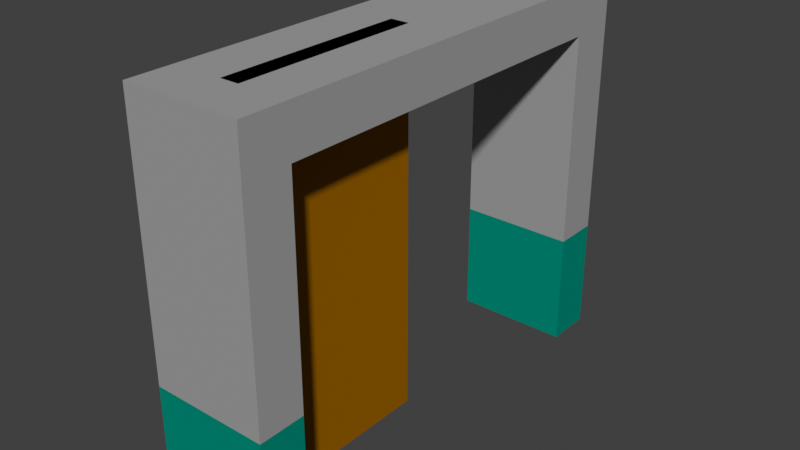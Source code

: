 # Source: Door_1.blend  (saved by Blender 2.80.75; exported with 4.5.12 LTS)
import bpy
from mathutils import Matrix  # noqa: F401  (used for matrix-valued properties, if any)

bpy.ops.wm.read_factory_settings(use_empty=True)
scene = bpy.context.scene
scene.name = 'Scene'

# ---- collections
col_collection = bpy.data.collections.new('Collection'); scene.collection.children.link(col_collection)

# ---- materials (node trees are filled in below, after node groups)
mat_cement = bpy.data.materials.new('cement')
mat_cement.use_transparent_shadow = False
mat_cement.diffuse_color = (0.3559, 0.3559, 0.3559, 1.0)
mat_wood = bpy.data.materials.new('wood')
mat_wood.alpha_threshold = 0.0
mat_wood.use_transparent_shadow = False
mat_wood.diffuse_color = (0.0, 0.2697, 0.1918, 1.0)
mat_wood.line_color = (0.0, 0.0, 0.0, 1.0)
mat_door = bpy.data.materials.new('Door')
mat_door.use_transparent_shadow = False
mat_door.diffuse_color = (0.3299, 0.1241, 0.0, 1.0)
mat_door2 = bpy.data.materials.new('Door2')
mat_door2.use_transparent_shadow = False
mat_door2.diffuse_color = (0.1532, 0.03092, 0.0, 1.0)

# ---- material node trees

# ---- world
world_world = bpy.data.worlds.new('World'); scene.world = world_world
world_world.use_nodes = True; world_world.node_tree.nodes.clear()
_N = world_world.node_tree.nodes; _L = world_world.node_tree.links
n0 = _N.new('ShaderNodeOutputWorld'); n0.name = 'World Output'; n0.location = (300, 300)
n1 = _N.new('ShaderNodeBackground'); n1.name = 'Background'; n1.location = (10, 300)
n1.inputs[0].default_value = (0.05088, 0.05088, 0.05088, 1.0)
_L.new(n1.outputs[0], n0.inputs[0])
n0.is_active_output = True
world_world.color = (0.05088, 0.05088, 0.05088)
world_world.use_sun_shadow = False
world_world.sun_shadow_jitter_overblur = 0.0

# ---- meshes
me_cube_000 = bpy.data.meshes.new('Cube.000')
me_cube_000.from_pydata([(5.0, -1.0, 1.0), (-5.0, 1.0, 1.0), (5.0, 1.0, 1.0), (-5.0, -1.0, 1.0), (5.0, -0.8, 1.0), (5.0, 0.8, 1.0), (-5.0, 0.8, 1.0), (-5.0, -0.8, 1.0), (5.0, -0.8, 1.0), (5.0, 0.8, 1.0), (-5.0, 0.8, 1.0), (-5.0, -0.8, 1.0), (-5.0, -0.8, 0.875), (-5.0, 0.8, 0.875), (5.0, -0.8, 0.875), (5.0, 0.8, 0.875), (-5.0, -0.8, 0.75), (-5.0, 0.8, 0.75), (5.0, -0.8, 0.75), (5.0, 0.8, 0.75)], [], [(6, 5, 2, 1), (3, 0, 4, 7), (5, 4, 8, 9), (8, 11, 12, 14), (4, 7, 11, 8), (7, 6, 10, 11), (6, 5, 9, 10), (13, 15, 19, 17), (11, 10, 13, 12), (10, 9, 15, 13), (9, 8, 14, 15), (11, 8, 9, 10), (19, 18, 16, 17), (15, 14, 18, 19), (14, 12, 16, 18), (12, 13, 17, 16)])
_uv = me_cube_000.uv_layers.new(name='UVMap')
_uv.uv.foreach_set('vector', [0.0, 0.0, 0.0, 0.0, 0.0, 0.0, 0.0, 0.0, 0.0, 0.0, 0.0, 0.0, 0.0, 0.0, 0.0, 0.0, 0.0, 0.0, 0.0, 0.0, 0.0, 0.0, 0.0, 0.0, 0.0, 0.0, 0.0, 0.0, 0.0, 0.0, 0.0, 0.0, 0.0, 0.0, 0.0, 0.0, 0.0, 0.0, 0.0, 0.0, 0.0, 0.0, 0.0, 0.0, 0.0, 0.0, 0.0, 0.0, 0.0, 0.0, 0.0, 0.0, 0.0, 0.0, 0.0, 0.0, 0.0, 0.0, 0.0, 0.0, 0.0, 0.0, 0.0, 0.0, 0.0, 0.0, 0.0, 0.0, 0.0, 0.0, 0.0, 0.0, 0.0, 0.0, 0.0, 0.0, 0.0, 0.0, 0.0, 0.0, 0.0, 0.0, 0.0, 0.0, 0.0, 0.0, 0.0, 0.0, 0.0, 0.0, 0.0, 0.0, 0.0, 0.0, 0.0, 0.0, 0.0, 0.0, 0.0, 0.0, 0.0, 0.0, 0.0, 0.0, 0.0, 0.0, 0.0, 0.0, 0.0, 0.0, 0.0, 0.0, 0.0, 0.0, 0.0, 0.0, 0.0, 0.0, 0.0, 0.0, 0.0, 0.0, 0.0, 0.0, 0.0, 0.0, 0.0, 0.0])
me_cube_000.materials.append(mat_cement)
me_cube_000.materials.append(mat_wood)
me_cube_000.use_remesh_preserve_volume = False
me_cube_000.use_remesh_preserve_attributes = False
me_cube_000.use_mirror_vertex_groups = False
me_cube_000.update()
me_cube_001 = bpy.data.meshes.new('Cube.001')
me_cube_001.from_pydata([(5.0, 1.0, -1.0), (-5.0, 1.0, -1.0), (5.0, 1.0, -0.3931), (-5.0, 0.8, -0.3931), (-5.0, 1.0, -0.3931), (5.0, 0.8, -0.3931), (5.0, 0.8, -1.0), (-5.0, 0.8, -1.0)], [], [(2, 4, 3, 5), (0, 2, 5, 6), (3, 7, 6, 5), (4, 1, 7, 3), (1, 4, 2, 0), (1, 0, 6, 7)])
_uv = me_cube_001.uv_layers.new(name='UVMap')
_uv.uv.foreach_set('vector', [0.0, 0.0, 0.0, 0.0, 0.0, 0.0, 0.0, 0.0, 0.0, 0.0, 0.0, 0.0, 0.0, 0.0, 0.0, 0.0, 0.0, 0.0, 0.0, 0.0, 0.0, 0.0, 0.0, 0.0, 0.0, 0.0, 0.0, 0.0, 0.0, 0.0, 0.0, 0.0, 0.0, 0.0, 0.0, 0.0, 0.0, 0.0, 0.0, 0.0, 0.0, 0.0, 0.0, 0.0, 0.0, 0.0, 0.0, 0.0])
me_cube_001.materials.append(mat_wood)
me_cube_001.use_remesh_preserve_volume = False
me_cube_001.use_remesh_preserve_attributes = False
me_cube_001.use_mirror_vertex_groups = False
me_cube_001.update()
me_cube = bpy.data.meshes.new('Cube')
me_cube.from_pydata([(-1.0, 0.7, -0.3098), (-1.0, 0.7, -0.1682), (-1.0, 0.8, -0.3098), (-1.0, 0.8, -0.1682), (1.0, -1.0, -1.0), (1.0, -1.0, 1.0), (1.0, 1.0, -1.0), (1.0, 1.0, 1.0), (-1.0, 1.0, -1.0), (-1.0, -1.0, -1.0), (-1.0, -1.0, 1.0), (-1.0, 1.0, 1.0), (-0.5, 0.8, -0.3098), (-0.5, 0.7, -0.3098), (-0.5, 0.7, -0.1682), (-0.5, 0.8, -0.1682), (-0.5, 0.8, -0.3098), (-0.5, 0.7, -0.3098), (-0.5, 0.7, -0.1682), (-0.5, 0.8, -0.1682), (1.0, 0.8, -0.3098), (1.0, 0.7, -0.3098), (1.0, 0.7, -0.1682), (1.0, 0.8, -0.1682), (0.5, 0.8, -0.3098), (0.5, 0.7, -0.3098), (0.5, 0.7, -0.1682), (0.5, 0.8, -0.1682), (-0.5, 0.7, -0.1682), (-0.5, 0.8, -0.1682), (-0.5, 0.8, -0.3098), (-0.5, 0.7, -0.3098), (0.5, 0.8, -0.3098), (0.5, 0.7, -0.3098), (0.5, 0.7, -0.1682), (0.5, 0.8, -0.1682), (0.45, 0.7, -0.1682), (0.45, 0.8, -0.1682), (0.45, 0.8, -0.3098), (0.45, 0.7, -0.3098)], [], [(8, 11, 7, 6), (7, 5, 22, 23), (4, 5, 10, 9), (8, 6, 4, 9), (7, 11, 10, 5), (0, 2, 8, 9), (1, 0, 9, 10), (3, 1, 10, 11), (2, 3, 11, 8), (15, 12, 16, 19), (20, 23, 35, 32), (2, 0, 31, 30), (13, 14, 18, 17), (14, 15, 19, 18), (12, 13, 17, 16), (1, 28, 31, 0), (6, 7, 23, 20), (5, 4, 21, 22), (4, 6, 20, 21), (33, 21, 20, 32), (27, 35, 34, 26), (14, 17, 31, 28), (15, 14, 28, 29), (12, 15, 29, 30), (17, 12, 30, 31), (3, 29, 28, 1), (25, 33, 32, 24), (24, 32, 35, 27), (26, 34, 33, 25), (34, 35, 23, 22), (34, 22, 21, 33), (2, 30, 29, 3), (30, 24, 33, 31), (33, 39, 36, 26), (28, 26, 27, 29), (31, 33, 26, 28), (29, 27, 24, 30), (28, 29, 30, 31), (39, 38, 37, 36), (26, 36, 37, 27), (27, 37, 38, 24), (24, 38, 39, 33)])
me_cube.polygons.foreach_set('material_index', [0, 0, 0, 0, 0, 0, 0, 0, 0, 0, 0, 0, 0, 1, 1, 0, 0, 0, 0, 0, 1, 0, 1, 0, 1, 0, 1, 0, 0, 0, 0, 0, 1, 0, 1, 0, 0, 1, 1, 1, 0, 1])
_uv = me_cube.uv_layers.new(name='UVMap')
_uv.uv.foreach_set('vector', [0.375, 0.25, 0.625, 0.25, 0.625, 0.5, 0.375, 0.5, 0.625, 0.5, 0.625, 0.75, 0.5063, 0.1187, 0.5063, 0.1313, 0.375, 0.75, 0.625, 0.75, 0.625, 1.0, 0.375, 1.0, 0.125, 0.5, 0.375, 0.5, 0.375, 0.75, 0.125, 0.75, 0.625, 0.5, 0.875, 0.5, 0.875, 0.75, 0.625, 0.75, 0.4938, 0.1187, 0.4937, 0.1313, 0.375, 0.25, 0.375, 0.0, 0.5063, 0.1187, 0.4938, 0.1187, 0.375, 0.0, 0.625, 0.0, 0.5063, 0.1313, 0.5063, 0.1187, 0.625, 0.0, 0.625, 0.25, 0.4937, 0.1313, 0.5063, 0.1313, 0.625, 0.25, 0.375, 0.25, 0.5063, 0.1313, 0.4937, 0.1313, 0.4937, 0.1313, 0.5063, 0.1313, 0.4937, 0.1313, 0.5063, 0.1313, 0.0, 0.0, 0.0, 0.0, 0.4937, 0.1313, 0.4938, 0.1187, 0.0, 0.0, 0.4937, 0.1313, 0.4938, 0.1187, 0.5063, 0.1187, 0.5063, 0.1187, 0.4938, 0.1187, 0.5063, 0.1187, 0.5063, 0.1313, 0.5063, 0.1313, 0.5063, 0.1187, 0.4937, 0.1313, 0.4938, 0.1187, 0.4938, 0.1187, 0.4937, 0.1313, 0.5063, 0.1187, 0.5063, 0.1187, 0.0, 0.0, 0.4938, 0.1187, 0.375, 0.5, 0.625, 0.5, 0.5063, 0.1313, 0.4937, 0.1313, 0.625, 0.75, 0.375, 0.75, 0.4938, 0.1187, 0.5063, 0.1187, 0.375, 0.75, 0.375, 0.5, 0.4937, 0.1313, 0.4938, 0.1187, 0.0, 0.0, 0.4938, 0.1187, 0.4937, 0.1313, 0.0, 0.0, 0.0, 0.0, 0.0, 0.0, 0.0, 0.0, 0.0, 0.0, 0.0, 0.0, 0.0, 0.0, 0.0, 0.0, 0.0, 0.0, 0.5063, 0.1313, 0.5063, 0.1187, 0.5063, 0.1187, 0.5063, 0.1313, 0.4937, 0.1313, 0.5063, 0.1313, 0.5063, 0.1313, 0.4937, 0.1313, 0.0, 0.0, 0.0, 0.0, 0.0, 0.0, 0.0, 0.0, 0.5063, 0.1313, 0.5063, 0.1313, 0.5063, 0.1187, 0.5063, 0.1187, 0.0, 0.0, 0.0, 0.0, 0.0, 0.0, 0.0, 0.0, 0.0, 0.0, 0.0, 0.0, 0.0, 0.0, 0.0, 0.0, 0.0, 0.0, 0.0, 0.0, 0.0, 0.0, 0.0, 0.0, 0.0, 0.0, 0.0, 0.0, 0.5063, 0.1313, 0.5063, 0.1187, 0.0, 0.0, 0.5063, 0.1187, 0.4938, 0.1187, 0.0, 0.0, 0.4937, 0.1313, 0.4937, 0.1313, 0.5063, 0.1313, 0.5063, 0.1313, 0.0, 0.0, 0.0, 0.0, 0.0, 0.0, 0.0, 0.0, 0.0, 0.0, 0.0, 0.0, 0.0, 0.0, 0.0, 0.0, 0.5063, 0.1187, 0.5063, 0.1187, 0.5063, 0.1313, 0.5063, 0.1313, 0.0, 0.0, 0.0, 0.0, 0.0, 0.0, 0.0, 0.0, 0.5063, 0.1313, 0.5063, 0.1313, 0.4937, 0.1313, 0.4937, 0.1313, 0.0, 0.0, 0.0, 0.0, 0.0, 0.0, 0.0, 0.0, 0.0, 0.0, 0.0, 0.0, 0.0, 0.0, 0.0, 0.0, 0.0, 0.0, 0.0, 0.0, 0.0, 0.0, 0.0, 0.0, 0.0, 0.0, 0.0, 0.0, 0.0, 0.0, 0.0, 0.0, 0.0, 0.0, 0.0, 0.0, 0.0, 0.0, 0.0, 0.0])
me_cube.materials.append(mat_door)
me_cube.materials.append(mat_door2)
me_cube.use_remesh_preserve_volume = False
me_cube.use_remesh_preserve_attributes = False
me_cube.use_mirror_vertex_groups = False
me_cube.update()
me_cube_002 = bpy.data.meshes.new('Cube.002')
me_cube_002.from_pydata([(-5.0, -1.0, -0.3931), (5.0, -1.0, -0.3931), (-5.0, -1.0, -1.0), (-5.0, -0.8, -0.3931), (5.0, -0.8, -0.3931), (5.0, -1.0, -1.0), (5.0, -0.8, -1.0), (-5.0, -0.8, -1.0)], [], [(7, 3, 4, 6), (4, 3, 0, 1), (2, 5, 1, 0), (6, 4, 1, 5), (7, 6, 5, 2), (3, 7, 2, 0)])
_uv = me_cube_002.uv_layers.new(name='UVMap')
_uv.uv.foreach_set('vector', [0.0, 0.0, 0.0, 0.0, 0.0, 0.0, 0.0, 0.0, 0.0, 0.0, 0.0, 0.0, 0.0, 0.0, 0.0, 0.0, 0.0, 0.0, 0.0, 0.0, 0.0, 0.0, 0.0, 0.0, 0.0, 0.0, 0.0, 0.0, 0.0, 0.0, 0.0, 0.0, 0.0, 0.0, 0.0, 0.0, 0.0, 0.0, 0.0, 0.0, 0.0, 0.0, 0.0, 0.0, 0.0, 0.0, 0.0, 0.0])
me_cube_002.materials.append(mat_wood)
me_cube_002.use_remesh_preserve_volume = False
me_cube_002.use_remesh_preserve_attributes = False
me_cube_002.use_mirror_vertex_groups = False
me_cube_002.update()
me_cube_003 = bpy.data.meshes.new('Cube.003')
me_cube_003.from_pydata([(5.0, -1.0, 1.0), (-5.0, -1.0, 1.0), (-5.0, -1.0, -0.3931), (5.0, -1.0, -0.3931), (5.0, -0.8, 1.0), (-5.0, -0.8, 1.0), (-5.0, -0.8, -0.3931), (5.0, -0.8, -0.3931)], [], [(1, 2, 3, 0), (0, 3, 7, 4), (7, 6, 5, 4), (2, 1, 5, 6)])
_uv = me_cube_003.uv_layers.new(name='UVMap')
_uv.uv.foreach_set('vector', [0.0, 0.0, 0.0, 0.0, 0.0, 0.0, 0.0, 0.0, 0.0, 0.0, 0.0, 0.0, 0.0, 0.0, 0.0, 0.0, 0.0, 0.0, 0.0, 0.0, 0.0, 0.0, 0.0, 0.0, 0.0, 0.0, 0.0, 0.0, 0.0, 0.0, 0.0, 0.0])
me_cube_003.materials.append(mat_cement)
me_cube_003.materials.append(mat_wood)
me_cube_003.use_remesh_preserve_volume = False
me_cube_003.use_remesh_preserve_attributes = False
me_cube_003.use_mirror_vertex_groups = False
me_cube_003.update()
me_cube_004 = bpy.data.meshes.new('Cube.004')
me_cube_004.from_pydata([(-5.0, 1.0, 1.0), (5.0, 1.0, 1.0), (-5.0, 1.0, -0.3931), (5.0, 1.0, -0.3931), (5.0, 0.8, 1.0), (-5.0, 0.8, 1.0), (-5.0, 0.8, -0.3931), (5.0, 0.8, -0.3931)], [], [(0, 1, 3, 2), (6, 5, 0, 2), (4, 7, 3, 1), (6, 7, 4, 5)])
_uv = me_cube_004.uv_layers.new(name='UVMap')
_uv.uv.foreach_set('vector', [0.0, 0.0, 0.0, 0.0, 0.0, 0.0, 0.0, 0.0, 0.0, 0.0, 0.0, 0.0, 0.0, 0.0, 0.0, 0.0, 0.0, 0.0, 0.0, 0.0, 0.0, 0.0, 0.0, 0.0, 0.0, 0.0, 0.0, 0.0, 0.0, 0.0, 0.0, 0.0])
me_cube_004.materials.append(mat_cement)
me_cube_004.materials.append(mat_wood)
me_cube_004.use_remesh_preserve_volume = False
me_cube_004.use_remesh_preserve_attributes = False
me_cube_004.use_mirror_vertex_groups = False
me_cube_004.update()

# ---- objects
ob_cementpart = bpy.data.objects.new('CementPart', me_cube_000)
ob_woodpart_001 = bpy.data.objects.new('WoodPart.001', me_cube_001)
ob_doorpart = bpy.data.objects.new('DoorPart', me_cube)
ob_woodpart_000 = bpy.data.objects.new('WoodPart.000', me_cube_002)
ob_cementpart_001 = bpy.data.objects.new('CementPart.001', me_cube_003)
ob_cementpart_002 = bpy.data.objects.new('CementPart.002', me_cube_004)

# ---- transforms, parenting, visibility, modifiers, constraints
ob_cementpart.location = (0.0, 0.0, 0.0)
ob_cementpart.rotation_euler = (0.0, -0.0, 3.142)
ob_cementpart.scale = (0.25, 5.0, 4.0)
ob_cementpart.lock_rotations_4d = False
ob_cementpart.empty_display_type = 'ARROWS'
ob_cementpart.lineart.crease_threshold = 0.0
ob_woodpart_001.location = (0.0, 0.0, 0.0)
ob_woodpart_001.rotation_euler = (0.0, -0.0, 3.142)
ob_woodpart_001.scale = (0.25, 5.0, 4.0)
ob_woodpart_001.lock_rotations_4d = False
ob_woodpart_001.empty_display_type = 'ARROWS'
ob_woodpart_001.lineart.crease_threshold = 0.0
ob_doorpart.location = (0.0, -2.0, 0.0)
ob_doorpart.rotation_euler = (0.0, -0.0, 3.142)
ob_doorpart.scale = (0.2, 2.0, 4.0)
ob_doorpart.lineart.crease_threshold = 0.0
ob_woodpart_000.location = (0.0, 0.0, 0.0)
ob_woodpart_000.rotation_euler = (0.0, -0.0, 3.142)
ob_woodpart_000.scale = (0.25, 5.0, 4.0)
ob_woodpart_000.lock_rotations_4d = False
ob_woodpart_000.empty_display_type = 'ARROWS'
ob_woodpart_000.lineart.crease_threshold = 0.0
ob_cementpart_001.location = (0.0, 0.0, 0.0)
ob_cementpart_001.rotation_euler = (0.0, -0.0, 3.142)
ob_cementpart_001.scale = (0.25, 5.0, 4.0)
ob_cementpart_001.lock_rotations_4d = False
ob_cementpart_001.empty_display_type = 'ARROWS'
ob_cementpart_001.lineart.crease_threshold = 0.0
ob_cementpart_002.location = (0.0, 0.0, 0.0)
ob_cementpart_002.rotation_euler = (0.0, -0.0, 3.142)
ob_cementpart_002.scale = (0.25, 5.0, 4.0)
ob_cementpart_002.lock_rotations_4d = False
ob_cementpart_002.empty_display_type = 'ARROWS'
ob_cementpart_002.lineart.crease_threshold = 0.0

# ---- collection membership
col_collection.objects.link(ob_cementpart)
col_collection.objects.link(ob_woodpart_001)
col_collection.objects.link(ob_doorpart)
col_collection.objects.link(ob_woodpart_000)
col_collection.objects.link(ob_cementpart_001)
col_collection.objects.link(ob_cementpart_002)

# ---- scene / render settings (as saved in the file)
scene.frame_start = 1; scene.frame_end = 250; scene.frame_set(12)
scene.render.engine = 'BLENDER_EEVEE_NEXT'
scene.cycles.use_denoising = False
scene.cycles.samples = 128
scene.cycles.sampling_pattern = 'TABULATED_SOBOL'
scene.cycles.use_adaptive_sampling = False
scene.cycles.use_light_tree = False
scene.view_settings.view_transform = 'Standard'
bpy.context.view_layer.update()

# ---- added for rendering (the .blend has no active camera and no usable light): camera, sun
cam_auto = bpy.data.cameras.new('AutoCamera')
cam_auto.lens = 50.0
cam_auto.sensor_width = 36.0
cam_auto.clip_end = 1000.0
ob_auto_camera = bpy.data.objects.new('AutoCamera', cam_auto)
scene.collection.objects.link(ob_auto_camera)
ob_auto_camera.location = (12.0723, -14.4868, 9.65786)
ob_auto_camera.rotation_euler = (1.09748, -7.21219e-08, 0.694738)
scene.camera = ob_auto_camera
light_auto_sun = bpy.data.lights.new('AutoSun', 'SUN')
light_auto_sun.energy = 3.0
light_auto_sun.angle = 0.0523599
ob_auto_sun = bpy.data.objects.new('AutoSun', light_auto_sun)
scene.collection.objects.link(ob_auto_sun)
ob_auto_sun.rotation_euler = (0.872665, 0.174533, 0.523599)
bpy.context.view_layer.update()
